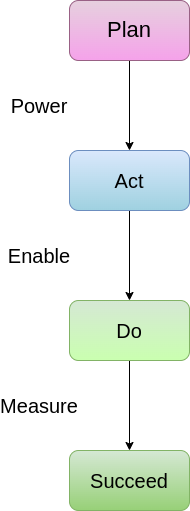

The diagram above was exported from draw.io. Its source (the exported page's mxGraphModel, read from the mxfile embedded in the PNG):
<mxGraphModel dx="1422" dy="782" grid="1" gridSize="10" guides="1" tooltips="1" connect="1" arrows="1" fold="1" page="1" pageScale="1" pageWidth="827" pageHeight="1169" math="0" shadow="0">
  <root>
    <mxCell id="0" />
    <mxCell id="1" parent="0" />
    <mxCell id="Y--13jPUSnUMd0dtGwJu-6" style="edgeStyle=orthogonalEdgeStyle;rounded=0;orthogonalLoop=1;jettySize=auto;html=1;" edge="1" parent="1" source="Y--13jPUSnUMd0dtGwJu-1" target="Y--13jPUSnUMd0dtGwJu-4">
      <mxGeometry relative="1" as="geometry" />
    </mxCell>
    <mxCell id="Y--13jPUSnUMd0dtGwJu-1" value="&lt;font style=&quot;font-size: 22px;&quot;&gt;Plan&lt;/font&gt;" style="rounded=1;whiteSpace=wrap;html=1;fillColor=#e6d0de;strokeColor=#996185;gradientColor=#F5A2EA;" vertex="1" parent="1">
      <mxGeometry x="330" y="90" width="120" height="60" as="geometry" />
    </mxCell>
    <mxCell id="Y--13jPUSnUMd0dtGwJu-2" value="&lt;font style=&quot;font-size: 20px;&quot;&gt;Succeed&lt;/font&gt;" style="rounded=1;whiteSpace=wrap;html=1;fillColor=#d5e8d4;gradientColor=#97d077;strokeColor=#82b366;" vertex="1" parent="1">
      <mxGeometry x="330" y="540" width="120" height="60" as="geometry" />
    </mxCell>
    <mxCell id="Y--13jPUSnUMd0dtGwJu-8" style="edgeStyle=orthogonalEdgeStyle;rounded=0;orthogonalLoop=1;jettySize=auto;html=1;" edge="1" parent="1" source="Y--13jPUSnUMd0dtGwJu-3" target="Y--13jPUSnUMd0dtGwJu-2">
      <mxGeometry relative="1" as="geometry" />
    </mxCell>
    <mxCell id="Y--13jPUSnUMd0dtGwJu-3" value="&lt;font style=&quot;font-size: 20px;&quot;&gt;Do&lt;/font&gt;" style="rounded=1;whiteSpace=wrap;html=1;fillColor=#d5e8d4;gradientColor=#CAFFB0;strokeColor=#82b366;" vertex="1" parent="1">
      <mxGeometry x="330" y="390" width="120" height="60" as="geometry" />
    </mxCell>
    <mxCell id="Y--13jPUSnUMd0dtGwJu-7" style="edgeStyle=orthogonalEdgeStyle;rounded=0;orthogonalLoop=1;jettySize=auto;html=1;entryX=0.5;entryY=0;entryDx=0;entryDy=0;" edge="1" parent="1" source="Y--13jPUSnUMd0dtGwJu-4" target="Y--13jPUSnUMd0dtGwJu-3">
      <mxGeometry relative="1" as="geometry" />
    </mxCell>
    <mxCell id="Y--13jPUSnUMd0dtGwJu-4" value="&lt;font style=&quot;font-size: 20px;&quot;&gt;Act&lt;/font&gt;" style="rounded=1;whiteSpace=wrap;html=1;fillColor=#dae8fc;gradientColor=#9FD1E0;strokeColor=#6c8ebf;" vertex="1" parent="1">
      <mxGeometry x="330" y="240" width="120" height="60" as="geometry" />
    </mxCell>
    <mxCell id="Y--13jPUSnUMd0dtGwJu-9" value="Power" style="text;html=1;strokeColor=none;fillColor=none;align=center;verticalAlign=middle;whiteSpace=wrap;rounded=0;fontSize=20;" vertex="1" parent="1">
      <mxGeometry x="270" y="180" width="60" height="30" as="geometry" />
    </mxCell>
    <mxCell id="Y--13jPUSnUMd0dtGwJu-10" value="Enable" style="text;html=1;strokeColor=none;fillColor=none;align=center;verticalAlign=middle;whiteSpace=wrap;rounded=0;fontSize=20;" vertex="1" parent="1">
      <mxGeometry x="270" y="330" width="60" height="30" as="geometry" />
    </mxCell>
    <mxCell id="Y--13jPUSnUMd0dtGwJu-11" value="Measure" style="text;html=1;strokeColor=none;fillColor=none;align=center;verticalAlign=middle;whiteSpace=wrap;rounded=0;fontSize=20;" vertex="1" parent="1">
      <mxGeometry x="270" y="480" width="60" height="30" as="geometry" />
    </mxCell>
  </root>
</mxGraphModel>